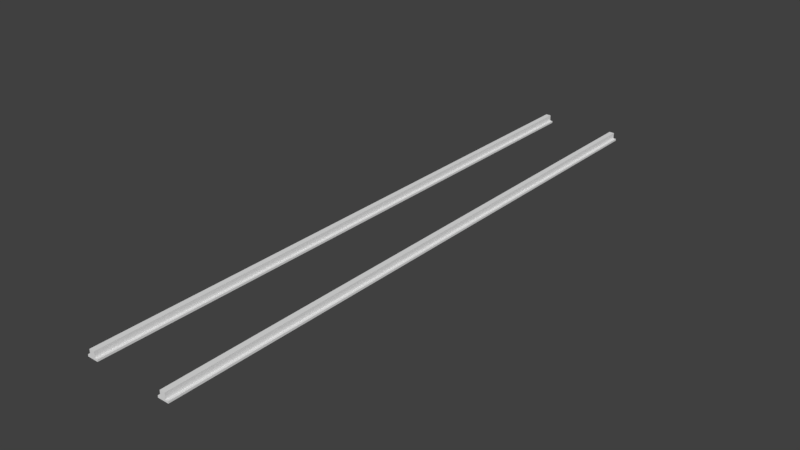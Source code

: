 # Source: Rails.blend  (saved by Blender 2.77.0; exported with 4.5.12 LTS)
import bpy
from mathutils import Matrix  # noqa: F401  (used for matrix-valued properties, if any)

bpy.ops.wm.read_factory_settings(use_empty=True)
scene = bpy.context.scene
scene.name = 'Scene'

# ---- collections
col_collection_1 = bpy.data.collections.new('Collection 1'); scene.collection.children.link(col_collection_1)

# ---- materials (node trees are filled in below, after node groups)
mat_material = bpy.data.materials.new('Material')
mat_material.alpha_threshold = 0.0
mat_material.use_transparent_shadow = False
mat_material.roughness = 0.5
mat_material.line_color = (0.0, 0.0, 0.0, 1.0)

# ---- material node trees

# ---- world
world_world = bpy.data.worlds.new('World'); scene.world = world_world
world_world.color = (0.05088, 0.05088, 0.05088)
world_world.use_sun_shadow = False
world_world.sun_shadow_jitter_overblur = 0.0
world_world.cycles.sampling_method = 'MANUAL'

# ---- meshes
me_cube = bpy.data.meshes.new('Cube')
me_cube.from_pydata([(1.194, 0.08038, -7.999), (0.9017, 0.08038, -7.999), (1.194, 0.08038, 8.0), (0.9017, 0.08038, 8.0), (1.194, 0.1327, -7.999), (0.9017, 0.1327, -7.999), (1.194, 0.1327, 8.0), (0.9017, 0.1327, 8.0), (1.117, 0.08038, -7.999), (0.9781, 0.08038, -7.999), (1.117, 0.08038, 8.0), (0.9781, 0.08038, 8.0), (1.117, 0.1327, -7.999), (0.9781, 0.1327, -7.999), (1.117, 0.1327, 8.0), (0.9781, 0.1327, 8.0), (1.117, 0.2886, -7.999), (0.9781, 0.2886, -7.999), (1.117, 0.2886, 8.0), (0.9781, 0.2886, 8.0), (1.194, 0.08038, -5.333), (1.194, 0.08038, -2.666), (1.194, 0.08038, 0.000309), (1.194, 0.08038, 2.667), (1.194, 0.08038, 5.333), (0.9017, 0.08038, -5.333), (0.9017, 0.08038, -2.666), (0.9017, 0.08038, 0.000303), (0.9017, 0.08038, 2.667), (0.9017, 0.08038, 5.333), (1.194, 0.1327, -5.333), (1.194, 0.1327, -2.666), (1.194, 0.1327, 0.000309), (1.194, 0.1327, 2.667), (1.194, 0.1327, 5.333), (0.9017, 0.1327, -5.333), (0.9017, 0.1327, -2.666), (0.9017, 0.1327, 0.000303), (0.9017, 0.1327, 2.667), (0.9017, 0.1327, 5.333), (1.117, 0.1327, -5.333), (1.117, 0.1327, -2.666), (1.117, 0.1327, 0.0003073), (1.117, 0.1327, 2.667), (1.117, 0.1327, 5.333), (0.9781, 0.1327, -5.333), (0.9781, 0.1327, -2.666), (0.9781, 0.1327, 0.0003045), (0.9781, 0.1327, 2.667), (0.9781, 0.1327, 5.333), (1.117, 0.2886, -5.333), (1.117, 0.2886, -2.666), (1.117, 0.2886, 0.0003074), (1.117, 0.2886, 2.667), (1.117, 0.2886, 5.333), (0.9781, 0.2886, -5.333), (0.9781, 0.2886, -2.666), (0.9781, 0.2886, 0.0003045), (0.9781, 0.2886, 2.667), (0.9781, 0.2886, 5.333)], [], [(10, 2, 6, 14), (49, 39, 7, 15), (9, 1, 5, 13), (20, 0, 4, 30), (29, 3, 7, 39), (0, 8, 12, 4), (8, 9, 13, 12), (34, 44, 14, 6), (40, 12, 16, 50), (3, 11, 15, 7), (11, 10, 14, 15), (54, 59, 19, 18), (49, 15, 19, 59), (15, 14, 18, 19), (12, 13, 17, 16), (29, 24, 2, 10, 11, 3), (1, 9, 8, 0, 20, 25), (25, 20, 21, 26), (26, 21, 22, 27), (27, 22, 23, 28), (28, 23, 24, 29), (13, 45, 55, 17), (45, 46, 56, 55), (46, 47, 57, 56), (47, 48, 58, 57), (48, 49, 59, 58), (16, 17, 55, 50), (50, 55, 56, 51), (51, 56, 57, 52), (52, 57, 58, 53), (53, 58, 59, 54), (14, 44, 54, 18), (44, 43, 53, 54), (43, 42, 52, 53), (42, 41, 51, 52), (41, 40, 50, 51), (4, 12, 40, 30), (30, 40, 41, 31), (31, 41, 42, 32), (32, 42, 43, 33), (33, 43, 44, 34), (1, 25, 35, 5), (25, 26, 36, 35), (26, 27, 37, 36), (27, 28, 38, 37), (28, 29, 39, 38), (2, 24, 34, 6), (24, 23, 33, 34), (23, 22, 32, 33), (22, 21, 31, 32), (21, 20, 30, 31), (13, 5, 35, 45), (45, 35, 36, 46), (46, 36, 37, 47), (47, 37, 38, 48), (48, 38, 39, 49)])
me_cube.materials.append(mat_material)
me_cube.use_remesh_preserve_volume = False
me_cube.use_remesh_preserve_attributes = False
me_cube.use_mirror_vertex_groups = False
me_cube.update()

# ---- objects
ob_cube = bpy.data.objects.new('Cube', me_cube)

# ---- transforms, parenting, visibility, modifiers, constraints
ob_cube.location = (0.0, 0.0, 0.0)
ob_cube.rotation_euler = (1.571, 0.0, 0.0)
ob_cube.lock_rotations_4d = False
ob_cube.empty_display_type = 'ARROWS'
ob_cube.lineart.crease_threshold = 0.0
_m = ob_cube.modifiers.new('Mirror', 'MIRROR')
_m.use_clip = True

# ---- collection membership
col_collection_1.objects.link(ob_cube)

# ---- scene / render settings (as saved in the file)
scene.frame_start = 1; scene.frame_end = 250; scene.frame_set(1)
scene.render.engine = 'BLENDER_EEVEE_NEXT'
scene.render.resolution_percentage = 50
scene.render.dither_intensity = 0.0
scene.cycles.use_denoising = False
scene.cycles.samples = 128
scene.cycles.sampling_pattern = 'TABULATED_SOBOL'
scene.cycles.light_sampling_threshold = 0.0
scene.cycles.use_adaptive_sampling = False
scene.cycles.use_light_tree = False
scene.cycles.blur_glossy = 0.0
scene.cycles.sample_clamp_indirect = 0.0
scene.view_settings.view_transform = 'Standard'
bpy.context.view_layer.update()

# ---- added for rendering (the .blend has no active camera and no usable light): camera, sun
cam_auto = bpy.data.cameras.new('AutoCamera')
cam_auto.lens = 50.0
cam_auto.sensor_width = 36.0
cam_auto.clip_end = 1000.0
ob_auto_camera = bpy.data.objects.new('AutoCamera', cam_auto)
scene.collection.objects.link(ob_auto_camera)
ob_auto_camera.location = (14.9682, -17.9622, 12.1591)
ob_auto_camera.rotation_euler = (1.09748, -7.21219e-08, 0.694738)
scene.camera = ob_auto_camera
light_auto_sun = bpy.data.lights.new('AutoSun', 'SUN')
light_auto_sun.energy = 3.0
light_auto_sun.angle = 0.0523599
ob_auto_sun = bpy.data.objects.new('AutoSun', light_auto_sun)
scene.collection.objects.link(ob_auto_sun)
ob_auto_sun.rotation_euler = (0.872665, 0.174533, 0.523599)
bpy.context.view_layer.update()
